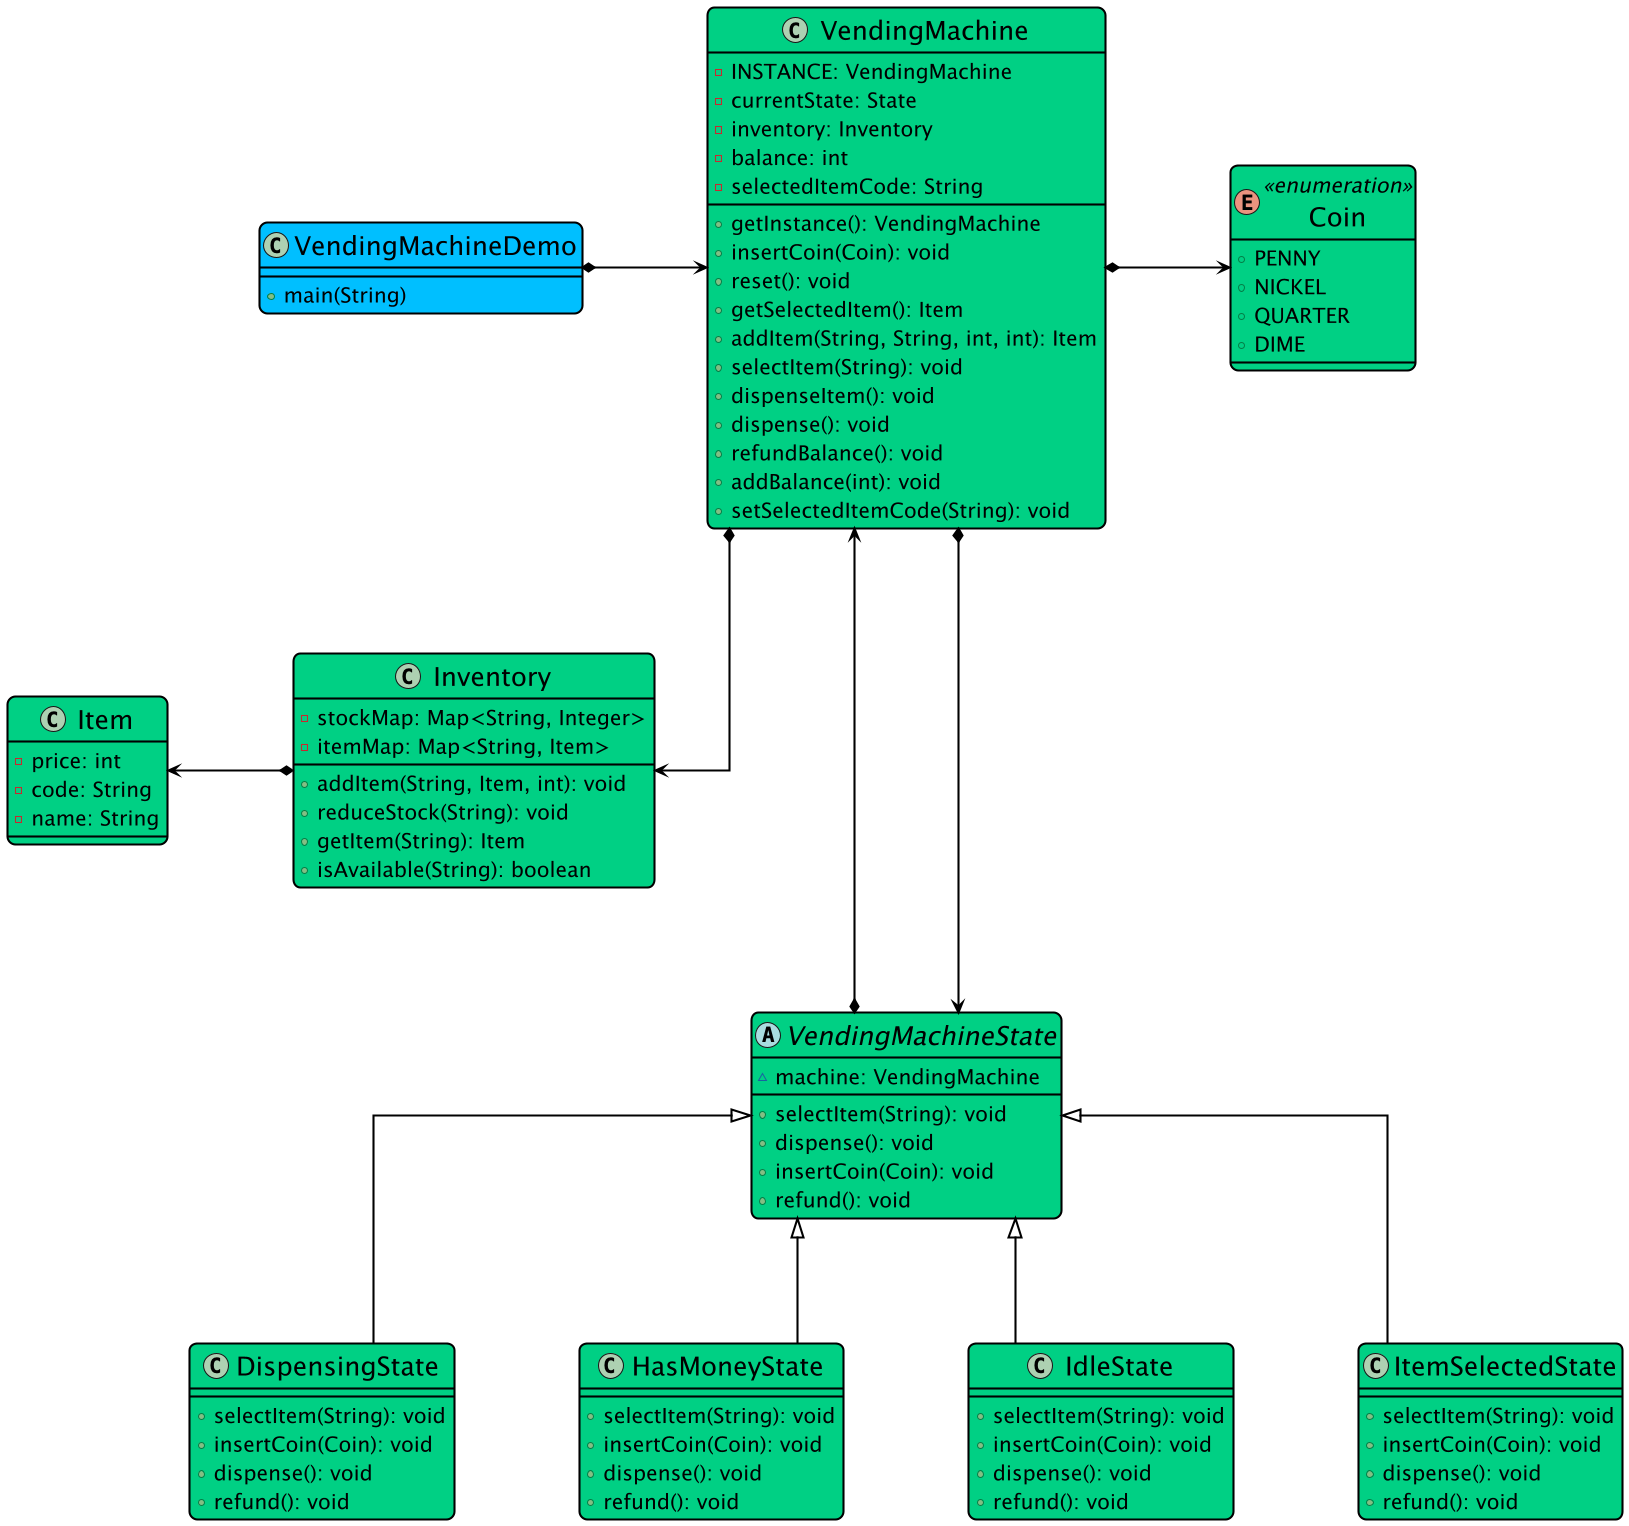

The diagram above was rendered by PlantUML. Its source (embedded in the PNG):
@startuml

top to bottom direction
skinparam linetype ortho

skinparam backgroundColor white
skinparam wrapWidth 500
skinparam roundCorner 15
skinparam defaultFontSize 20
skinparam defaultFontColor black
skinparam ArrowColor black
skinparam Padding 2
skinparam dpi 100
skinparam nodesep 120
skinparam ranksep 120

skinparam class {
  BackgroundColor #00d084
  BorderColor black
  ArrowColor black
  FontSize 25
  BorderThickness 2
  ArrowThickness 2
}

enum Coin << enumeration >> {
  + PENNY
  + NICKEL
  + QUARTER
  + DIME
}
class DispensingState {
  + selectItem(String): void
  + insertCoin(Coin): void
  + dispense(): void
  + refund(): void
}
class HasMoneyState {
  + selectItem(String): void
  + insertCoin(Coin): void
  + dispense(): void
  + refund(): void
}
class IdleState {
  + selectItem(String): void
  + insertCoin(Coin): void
  + dispense(): void
  + refund(): void
}
class Inventory {
  - stockMap: Map<String, Integer>
  - itemMap: Map<String, Item>
  + addItem(String, Item, int): void
  + reduceStock(String): void
  + getItem(String): Item
  + isAvailable(String): boolean
}
class Item {
  - price: int
  - code: String
  - name: String
}
class ItemSelectedState {
  + selectItem(String): void
  + insertCoin(Coin): void
  + dispense(): void
  + refund(): void
}
abstract class VendingMachineState {
  ~ machine: VendingMachine
  + selectItem(String): void
  + dispense(): void
  + insertCoin(Coin): void
  + refund(): void
}
class VendingMachine {
  - INSTANCE: VendingMachine
  - currentState: State
  - inventory: Inventory
  - balance: int
  - selectedItemCode: String
  + getInstance(): VendingMachine
  + insertCoin(Coin): void
  + reset(): void
  + getSelectedItem(): Item
  + addItem(String, String, int, int): Item
  + selectItem(String): void
  + dispenseItem(): void
  + dispense(): void
  + refundBalance(): void
  + addBalance(int): void
  + setSelectedItemCode(String): void
}

class VendingMachineDemo #00bfff {
    + main(String)
}

VendingMachineState               ^-[plain]- DispensingState
VendingMachineState               ^-[plain]- HasMoneyState
VendingMachineState               ^-[plain]- IdleState
Inventory                         *-[plain]left-> Item
VendingMachineState               ^-[plain]- ItemSelectedState
VendingMachineState               *-[plain]-> VendingMachine
VendingMachine                    *-[plain]-> Inventory
VendingMachine                    *-[plain]--> VendingMachineState
VendingMachine                    *-[plain]right-> Coin
VendingMachineDemo                *-[plain]right-> VendingMachine
@enduml